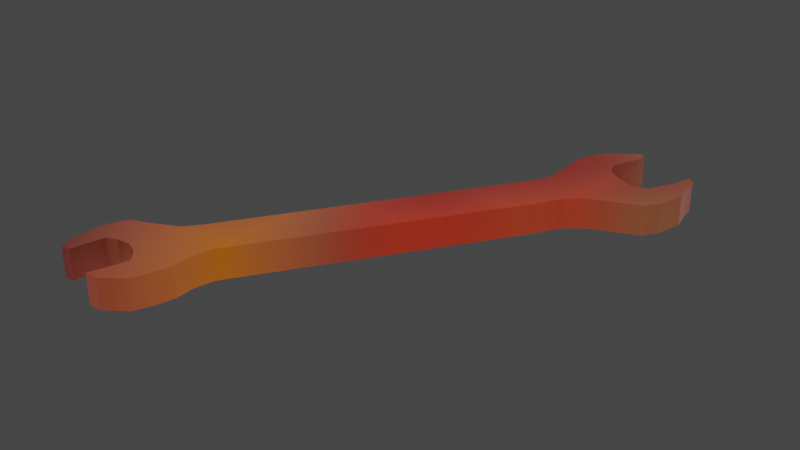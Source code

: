 # Source: Wrench.blend  (saved by Blender 3.2.14; exported with 4.5.12 LTS)
import bpy
from mathutils import Matrix  # noqa: F401  (used for matrix-valued properties, if any)

bpy.ops.wm.read_factory_settings(use_empty=True)
scene = bpy.context.scene
scene.name = 'Scene'

# ---- collections
col_collection = bpy.data.collections.new('Collection'); scene.collection.children.link(col_collection)

# ---- images (referenced by path relative to the original .blend; pixels are not part of the script)
import os
ASSET_DIR = os.environ.get("B2B_ASSET_DIR", "")  # directory of the original .blend (textures are referenced by path, not embedded)
HERE = os.path.dirname(os.path.abspath(__file__))  # packed textures are extracted next to this script under _unpacked/

def load_image(name, relpath, width, height, colorspace="sRGB"):
    """Load a texture the original file referenced (path relative to the .blend, or extracted next to this script)."""
    p = next((c for c in (os.path.join(HERE, relpath), os.path.join(ASSET_DIR, relpath)) if relpath and os.path.exists(c)), "")
    if p:
        img = bpy.data.images.load(p, check_existing=True)
        img.name = name
    else:  # same state as the original file: an image datablock whose file is absent (Cycles renders it pink)
        img = bpy.data.images.new(name, width, height)
        img.source = "FILE"
        img.filepath = "//" + (relpath or name)
    img.colorspace_settings.name = colorspace
    return img
img_wrench = load_image('Wrench', 'Wrench.png', 1024, 1024, 'sRGB')

# ---- materials (node trees are filled in below, after node groups)
mat_wrench = bpy.data.materials.new('Wrench')

# ---- material node trees
mat_wrench.use_nodes = True; mat_wrench.node_tree.nodes.clear()
_N = mat_wrench.node_tree.nodes; _L = mat_wrench.node_tree.links
n0 = _N.new('ShaderNodeMix'); n0.name = 'Mix'; n0.location = (-572, 374)
n0.data_type = 'RGBA'
n0.blend_type = 'MULTIPLY'
n0.inputs[7].default_value = (0.0487, 0.0327, 0.0258, 1.0)
n1 = _N.new('ShaderNodeInvert'); n1.name = 'Invert'; n1.location = (-574, 181)
n2 = _N.new('ShaderNodeMix'); n2.name = 'Mix.001'; n2.location = (-368, 332)
n2.data_type = 'RGBA'
n2.blend_type = 'MULTIPLY'
n2.inputs[7].default_value = (0.8808, 1.0, 0.07283, 1.0)
n3 = _N.new('ShaderNodeValToRGB'); n3.name = 'ColorRamp'; n3.location = (-874, 541)
while len(n3.color_ramp.elements) > 1: n3.color_ramp.elements.remove(n3.color_ramp.elements[-1])
n3.color_ramp.elements[0].position = 0.0; n3.color_ramp.elements[0].color = (1.0, 0.001928, 0.0, 1.0)
_e = n3.color_ramp.elements.new(1.0); _e.color = (0.1859, 0.1859, 0.1859, 1.0)
n4 = _N.new('ShaderNodeTexVoronoi'); n4.name = 'Voronoi Texture'; n4.location = (-1052, 330)
n4.voronoi_dimensions = '2D'
n4.distance = 'MANHATTAN'
n4.feature = 'SMOOTH_F1'
n4.inputs[2].default_value = -1.7
n4.inputs[7].default_value = 0.6
n5 = _N.new('ShaderNodeBsdfPrincipled'); n5.name = 'Principled BSDF'; n5.location = (-185, 356)
n5.distribution = 'GGX'
n5.subsurface_method = 'RANDOM_WALK_SKIN'
n5.inputs[1].default_value = 0.4545
n5.inputs[3].default_value = 1.45
n5.inputs[13].default_value = 0.0
n5.inputs[27].default_value = (0.0, 0.0, 0.0, 1.0)
n5.inputs[28].default_value = 1.0
n6 = _N.new('ShaderNodeOutputMaterial'); n6.name = 'Material Output'; n6.location = (121, 343)
n7 = _N.new('ShaderNodeTexImage'); n7.name = 'Image Texture'; n7.location = (-182, 644)
n7.image = img_wrench
_L.new(n5.outputs[0], n6.inputs[0])
_L.new(n4.outputs[1], n3.inputs[0])
_L.new(n3.outputs[0], n0.inputs[6])
_L.new(n4.outputs[0], n0.inputs[0])
_L.new(n2.outputs[2], n5.inputs[0])
_L.new(n0.outputs[2], n2.inputs[6])
_L.new(n1.outputs[0], n2.inputs[0])
_L.new(n4.outputs[0], n1.inputs[1])
n6.is_active_output = True

# ---- world
world_world = bpy.data.worlds.new('World'); scene.world = world_world
world_world.use_nodes = True; world_world.node_tree.nodes.clear()
_N = world_world.node_tree.nodes; _L = world_world.node_tree.links
n0 = _N.new('ShaderNodeOutputWorld'); n0.name = 'World Output'; n0.location = (300, 300)
n1 = _N.new('ShaderNodeBackground'); n1.name = 'Background'; n1.location = (10, 300)
n1.inputs[0].default_value = (0.05088, 0.05088, 0.05088, 1.0)
_L.new(n1.outputs[0], n0.inputs[0])
n0.is_active_output = True
world_world.color = (0.05088, 0.05088, 0.05088)
world_world.use_sun_shadow = False
world_world.sun_shadow_jitter_overblur = 0.0

# ---- lights
light_area = bpy.data.lights.new('Area', 'AREA')
light_area.transmission_factor = 0.0
light_area.energy = 589.0
light_area.shadow_soft_size = 1.0
light_area.shadow_maximum_resolution = 0.006
light_area.use_absolute_resolution = True
light_area.size = 1.0
light_area.size_y = 1.0
light_area_001 = bpy.data.lights.new('Area.001', 'AREA')
light_area_001.transmission_factor = 0.0
light_area_001.energy = 589.0
light_area_001.shadow_soft_size = 1.0
light_area_001.shadow_maximum_resolution = 0.006
light_area_001.use_absolute_resolution = True
light_area_001.size = 1.0
light_area_001.size_y = 1.0

# ---- meshes
me_plane = bpy.data.meshes.new('Plane')
me_plane.from_pydata([(-1.0, -1.0, 0.0), (1.0, -1.0, 0.0), (-1.0, 1.0, 0.0), (1.0, 1.0, 0.0), (-0.3806, -0.4428, 0.0), (0.2071, 0.4638, 0.0), (0.2221, 0.504, 0.0), (0.2247, 0.5593, 0.0), (0.2196, 0.6296, 0.0), (0.2196, 0.6999, 0.0), (0.2674, 0.7878, 0.0), (0.3201, 0.8255, 0.0), (0.3578, 0.8531, 0.0), (0.3804, 0.838, 0.0), (0.3728, 0.8054, 0.0), (0.3527, 0.7551, 0.0), (0.3352, 0.7125, 0.0), (0.3553, 0.6622, 0.0), (0.4055, 0.6296, 0.0), (0.4532, 0.6095, 0.0), (0.511, 0.6246, 0.0), (0.5537, 0.7099, 0.0), (0.5763, 0.7803, 0.0), (0.5964, 0.7577, 0.0), (0.6014, 0.72, 0.0), (0.6164, 0.6446, 0.0), (0.5938, 0.5593, 0.0), (0.5637, 0.509, 0.0), (0.4934, 0.4764, 0.0), (0.4406, 0.4588, 0.0), (0.3904, 0.4312, 0.0), (0.3427, 0.391, 0.0), (0.295, 0.3031, 0.0), (-0.2425, -0.5257, 0.0), (-0.2575, -0.601, 0.0), (-0.2525, -0.6613, 0.0), (-0.2701, -0.7291, 0.0), (-0.2952, -0.7869, 0.0), (-0.363, -0.8371, 0.0), (-0.4057, -0.8396, 0.0), (-0.368, -0.7166, 0.0), (-0.4057, -0.6764, 0.0), (-0.4484, -0.6563, 0.0), (-0.4986, -0.6613, 0.0), (-0.5338, -0.6789, 0.0), (-0.5564, -0.7869, 0.0), (-0.584, -0.7919, 0.0), (-0.6041, -0.7417, 0.0), (-0.6066, -0.6437, 0.0), (-0.5865, -0.5835, 0.0), (-0.5614, -0.5533, 0.0), (-0.5212, -0.5408, 0.0), (-0.4635, -0.5131, 0.0), (-0.4183, -0.4905, 0.0)], [], [(0, 1, 3, 25, 26, 27, 28, 29, 30, 31, 32, 33, 34, 35, 36, 37, 38, 39, 40, 41, 42, 43, 44, 45, 46, 47, 48), (49, 50, 51, 52, 53, 4, 5, 6, 7, 8, 9, 10, 11, 12, 13, 14, 15, 16, 17, 18, 19, 20, 21, 22, 23, 24, 25, 3, 2, 0, 48)])
_uv = me_plane.uv_layers.new(name='UVMap')
_uv.uv.foreach_set('vector', [0.0, 0.0, 1.0, 0.0, 1.0, 1.0, 0.8082, 0.8223, 0.7969, 0.7796, 0.7819, 0.7545, 0.7467, 0.7382, 0.7203, 0.7294, 0.6952, 0.7156, 0.6713, 0.6955, 0.6475, 0.6515, 0.3788, 0.2372, 0.3712, 0.1995, 0.3737, 0.1693, 0.3649, 0.1354, 0.3524, 0.1066, 0.3185, 0.08144, 0.2971, 0.08018, 0.316, 0.1417, 0.2971, 0.1618, 0.2758, 0.1719, 0.2507, 0.1693, 0.2331, 0.1606, 0.2218, 0.1066, 0.208, 0.104, 0.1979, 0.1292, 0.1967, 0.1781, 0.2067, 0.2083, 0.2193, 0.2233, 0.2394, 0.2296, 0.2683, 0.2434, 0.2909, 0.2547, 0.3097, 0.2786, 0.6035, 0.7319, 0.6111, 0.752, 0.6123, 0.7796, 0.6098, 0.8148, 0.6098, 0.8499, 0.6337, 0.8939, 0.66, 0.9127, 0.6789, 0.9265, 0.6902, 0.919, 0.6864, 0.9027, 0.6764, 0.8776, 0.6676, 0.8562, 0.6776, 0.8311, 0.7027, 0.8148, 0.7266, 0.8047, 0.7555, 0.8123, 0.7768, 0.855, 0.7881, 0.8901, 0.7982, 0.8788, 0.8007, 0.86, 0.8082, 0.8223, 1.0, 1.0, 0.0, 1.0, 0.0, 0.0, 0.1967, 0.1781])
me_plane.materials.append(mat_wrench)
me_plane.update()
me_plane_001 = bpy.data.meshes.new('Plane.001')
me_plane_001.from_pydata([(-0.3806, -0.4428, 0.0), (0.2071, 0.4638, 0.0), (0.2221, 0.504, 0.0), (0.2247, 0.5593, 0.0), (0.2196, 0.6296, 0.0), (0.2196, 0.6999, 0.0), (0.2674, 0.7878, 0.0), (0.3201, 0.8255, 0.0), (0.3578, 0.8531, 0.0), (0.3804, 0.838, 0.0), (0.3728, 0.8054, 0.0), (0.3527, 0.7551, 0.0), (0.3352, 0.7125, 0.0), (0.3553, 0.6622, 0.0), (0.4055, 0.6296, 0.0), (0.4532, 0.6095, 0.0), (0.511, 0.6246, 0.0), (0.5537, 0.7099, 0.0), (0.5763, 0.7803, 0.0), (0.5964, 0.7577, 0.0), (0.6014, 0.72, 0.0), (0.6164, 0.6446, 0.0), (0.5938, 0.5593, 0.0), (0.5637, 0.509, 0.0), (0.4934, 0.4764, 0.0), (0.4406, 0.4588, 0.0), (0.3904, 0.4312, 0.0), (0.3427, 0.391, 0.0), (0.295, 0.3031, 0.0), (-0.2425, -0.5257, 0.0), (-0.2575, -0.601, 0.0), (-0.2525, -0.6613, 0.0), (-0.2701, -0.7291, 0.0), (-0.2952, -0.7869, 0.0), (-0.363, -0.8371, 0.0), (-0.4057, -0.8396, 0.0), (-0.368, -0.7166, 0.0), (-0.4057, -0.6764, 0.0), (-0.4484, -0.6563, 0.0), (-0.4986, -0.6613, 0.0), (-0.5338, -0.6789, 0.0), (-0.5564, -0.7869, 0.0), (-0.584, -0.7919, 0.0), (-0.6041, -0.7417, 0.0), (-0.6066, -0.6437, 0.0), (-0.5865, -0.5835, 0.0), (-0.5614, -0.5533, 0.0), (-0.5212, -0.5408, 0.0), (-0.4635, -0.5131, 0.0), (-0.4183, -0.4905, 0.0), (-0.3806, -0.4428, 0.1032), (0.2071, 0.4638, 0.1032), (0.2221, 0.504, 0.1032), (0.2247, 0.5593, 0.1032), (0.2196, 0.6296, 0.1032), (0.2196, 0.6999, 0.1032), (0.2674, 0.7878, 0.1032), (0.3201, 0.8255, 0.1032), (0.3578, 0.8531, 0.1032), (0.3804, 0.838, 0.1032), (0.3728, 0.8054, 0.1032), (0.3527, 0.7551, 0.1032), (0.3352, 0.7125, 0.1032), (0.3553, 0.6622, 0.1032), (0.4055, 0.6296, 0.1032), (0.4532, 0.6095, 0.1032), (0.511, 0.6246, 0.1032), (0.5537, 0.7099, 0.1032), (0.5763, 0.7803, 0.1032), (0.5964, 0.7577, 0.1032), (0.6014, 0.72, 0.1032), (0.6164, 0.6446, 0.1032), (0.5938, 0.5593, 0.1032), (0.5637, 0.509, 0.1032), (0.4934, 0.4764, 0.1032), (0.4406, 0.4588, 0.1032), (0.3904, 0.4312, 0.1032), (0.3427, 0.391, 0.1032), (0.295, 0.3031, 0.1032), (-0.2425, -0.5257, 0.1032), (-0.2575, -0.601, 0.1032), (-0.2525, -0.6613, 0.1032), (-0.2701, -0.7291, 0.1032), (-0.2952, -0.7869, 0.1032), (-0.363, -0.8371, 0.1032), (-0.4057, -0.8396, 0.1032), (-0.368, -0.7166, 0.1032), (-0.4057, -0.6764, 0.1032), (-0.4484, -0.6563, 0.1032), (-0.4986, -0.6613, 0.1032), (-0.5338, -0.6789, 0.1032), (-0.5564, -0.7869, 0.1032), (-0.584, -0.7919, 0.1032), (-0.6041, -0.7417, 0.1032), (-0.6066, -0.6437, 0.1032), (-0.5865, -0.5835, 0.1032), (-0.5614, -0.5533, 0.1032), (-0.5212, -0.5408, 0.1032), (-0.4635, -0.5131, 0.1032), (-0.4183, -0.4905, 0.1032)], [], [(44, 45, 46, 47, 48, 49, 0, 1, 2, 3, 4, 5, 6, 7, 8, 9, 10, 11, 12, 13, 14, 15, 16, 17, 18, 19, 20, 21, 22, 23, 24, 25, 26, 27, 28, 29, 30, 31, 32, 33, 34, 35, 36, 37, 38, 39, 40, 41, 42, 43), (94, 93, 92, 91, 90, 89, 88, 87, 86, 85, 84, 83, 82, 81, 80, 79, 78, 77, 76, 75, 74, 73, 72, 71, 70, 69, 68, 67, 66, 65, 64, 63, 62, 61, 60, 59, 58, 57, 56, 55, 54, 53, 52, 51, 50, 99, 98, 97, 96, 95), (1, 0, 50, 51), (28, 27, 77, 78), (15, 14, 64, 65), (42, 41, 91, 92), (2, 1, 51, 52), (29, 28, 78, 79), (16, 15, 65, 66), (43, 42, 92, 93), (3, 2, 52, 53), (30, 29, 79, 80), (17, 16, 66, 67), (44, 43, 93, 94), (4, 3, 53, 54), (31, 30, 80, 81), (18, 17, 67, 68), (45, 44, 94, 95), (5, 4, 54, 55), (32, 31, 81, 82), (19, 18, 68, 69), (46, 45, 95, 96), (6, 5, 55, 56), (33, 32, 82, 83), (20, 19, 69, 70), (47, 46, 96, 97), (7, 6, 56, 57), (34, 33, 83, 84), (21, 20, 70, 71), (48, 47, 97, 98), (8, 7, 57, 58), (35, 34, 84, 85), (22, 21, 71, 72), (49, 48, 98, 99), (9, 8, 58, 59), (36, 35, 85, 86), (23, 22, 72, 73), (0, 49, 99, 50), (10, 9, 59, 60), (37, 36, 86, 87), (24, 23, 73, 74), (11, 10, 60, 61), (38, 37, 87, 88), (25, 24, 74, 75), (12, 11, 61, 62), (39, 38, 88, 89), (26, 25, 75, 76), (13, 12, 62, 63), (40, 39, 89, 90), (27, 26, 76, 77), (14, 13, 63, 64), (41, 40, 90, 91)])
_uv = me_plane_001.uv_layers.new(name='UVMap')
_uv.uv.foreach_set('vector', [0.1967, 0.1781, 0.2067, 0.2083, 0.2193, 0.2233, 0.2394, 0.2296, 0.2683, 0.2434, 0.2909, 0.2547, 0.3097, 0.2786, 0.6035, 0.7319, 0.6111, 0.752, 0.6123, 0.7796, 0.6098, 0.8148, 0.6098, 0.8499, 0.6337, 0.8939, 0.66, 0.9127, 0.6789, 0.9265, 0.6902, 0.919, 0.6864, 0.9027, 0.6764, 0.8776, 0.6676, 0.8562, 0.6776, 0.8311, 0.7027, 0.8148, 0.7266, 0.8047, 0.7555, 0.8123, 0.7768, 0.855, 0.7881, 0.8901, 0.7982, 0.8788, 0.8007, 0.86, 0.8082, 0.8223, 0.7969, 0.7796, 0.7819, 0.7545, 0.7467, 0.7382, 0.7203, 0.7294, 0.6952, 0.7156, 0.6713, 0.6955, 0.6475, 0.6515, 0.3788, 0.2372, 0.3712, 0.1995, 0.3737, 0.1693, 0.3649, 0.1354, 0.3524, 0.1066, 0.3185, 0.08144, 0.2971, 0.08018, 0.316, 0.1417, 0.2971, 0.1618, 0.2758, 0.1719, 0.2507, 0.1693, 0.2331, 0.1606, 0.2218, 0.1066, 0.208, 0.104, 0.1979, 0.1292, 0.1967, 0.1781, 0.1979, 0.1292, 0.208, 0.104, 0.2218, 0.1066, 0.2331, 0.1606, 0.2507, 0.1693, 0.2758, 0.1719, 0.2971, 0.1618, 0.316, 0.1417, 0.2971, 0.08018, 0.3185, 0.08144, 0.3524, 0.1066, 0.3649, 0.1354, 0.3737, 0.1693, 0.3712, 0.1995, 0.3788, 0.2372, 0.6475, 0.6515, 0.6713, 0.6955, 0.6952, 0.7156, 0.7203, 0.7294, 0.7467, 0.7382, 0.7819, 0.7545, 0.7969, 0.7796, 0.8082, 0.8223, 0.8007, 0.86, 0.7982, 0.8788, 0.7881, 0.8901, 0.7768, 0.855, 0.7555, 0.8123, 0.7266, 0.8047, 0.7027, 0.8148, 0.6776, 0.8311, 0.6676, 0.8562, 0.6764, 0.8776, 0.6864, 0.9027, 0.6902, 0.919, 0.6789, 0.9265, 0.66, 0.9127, 0.6337, 0.8939, 0.6098, 0.8499, 0.6098, 0.8148, 0.6123, 0.7796, 0.6111, 0.752, 0.6035, 0.7319, 0.3097, 0.2786, 0.2909, 0.2547, 0.2683, 0.2434, 0.2394, 0.2296, 0.2193, 0.2233, 0.2067, 0.2083, 0.6035, 0.7319, 0.3097, 0.2786, 0.3097, 0.2786, 0.6035, 0.7319, 0.6475, 0.6515, 0.6713, 0.6955, 0.6713, 0.6955, 0.6475, 0.6515, 0.7266, 0.8047, 0.7027, 0.8148, 0.7027, 0.8148, 0.7266, 0.8047, 0.208, 0.104, 0.2218, 0.1066, 0.2218, 0.1066, 0.208, 0.104, 0.6111, 0.752, 0.6035, 0.7319, 0.6035, 0.7319, 0.6111, 0.752, 0.3788, 0.2372, 0.6475, 0.6515, 0.6475, 0.6515, 0.3788, 0.2372, 0.7555, 0.8123, 0.7266, 0.8047, 0.7266, 0.8047, 0.7555, 0.8123, 0.1979, 0.1292, 0.208, 0.104, 0.208, 0.104, 0.1979, 0.1292, 0.6123, 0.7796, 0.6111, 0.752, 0.6111, 0.752, 0.6123, 0.7796, 0.3712, 0.1995, 0.3788, 0.2372, 0.3788, 0.2372, 0.3712, 0.1995, 0.7768, 0.855, 0.7555, 0.8123, 0.7555, 0.8123, 0.7768, 0.855, 0.1967, 0.1781, 0.1979, 0.1292, 0.1979, 0.1292, 0.1967, 0.1781, 0.6098, 0.8148, 0.6123, 0.7796, 0.6123, 0.7796, 0.6098, 0.8148, 0.3737, 0.1693, 0.3712, 0.1995, 0.3712, 0.1995, 0.3737, 0.1693, 0.7881, 0.8901, 0.7768, 0.855, 0.7768, 0.855, 0.7881, 0.8901, 0.2067, 0.2083, 0.1967, 0.1781, 0.1967, 0.1781, 0.2067, 0.2083, 0.6098, 0.8499, 0.6098, 0.8148, 0.6098, 0.8148, 0.6098, 0.8499, 0.3649, 0.1354, 0.3737, 0.1693, 0.3737, 0.1693, 0.3649, 0.1354, 0.7982, 0.8788, 0.7881, 0.8901, 0.7881, 0.8901, 0.7982, 0.8788, 0.2193, 0.2233, 0.2067, 0.2083, 0.2067, 0.2083, 0.2193, 0.2233, 0.6337, 0.8939, 0.6098, 0.8499, 0.6098, 0.8499, 0.6337, 0.8939, 0.3524, 0.1066, 0.3649, 0.1354, 0.3649, 0.1354, 0.3524, 0.1066, 0.8007, 0.86, 0.7982, 0.8788, 0.7982, 0.8788, 0.8007, 0.86, 0.2394, 0.2296, 0.2193, 0.2233, 0.2193, 0.2233, 0.2394, 0.2296, 0.66, 0.9127, 0.6337, 0.8939, 0.6337, 0.8939, 0.66, 0.9127, 0.3185, 0.08144, 0.3524, 0.1066, 0.3524, 0.1066, 0.3185, 0.08144, 0.8082, 0.8223, 0.8007, 0.86, 0.8007, 0.86, 0.8082, 0.8223, 0.2683, 0.2434, 0.2394, 0.2296, 0.2394, 0.2296, 0.2683, 0.2434, 0.6789, 0.9265, 0.66, 0.9127, 0.66, 0.9127, 0.6789, 0.9265, 0.2971, 0.08018, 0.3185, 0.08144, 0.3185, 0.08144, 0.2971, 0.08018, 0.7969, 0.7796, 0.8082, 0.8223, 0.8082, 0.8223, 0.7969, 0.7796, 0.2909, 0.2547, 0.2683, 0.2434, 0.2683, 0.2434, 0.2909, 0.2547, 0.6902, 0.919, 0.6789, 0.9265, 0.6789, 0.9265, 0.6902, 0.919, 0.316, 0.1417, 0.2971, 0.08018, 0.2971, 0.08018, 0.316, 0.1417, 0.7819, 0.7545, 0.7969, 0.7796, 0.7969, 0.7796, 0.7819, 0.7545, 0.3097, 0.2786, 0.2909, 0.2547, 0.2909, 0.2547, 0.3097, 0.2786, 0.6864, 0.9027, 0.6902, 0.919, 0.6902, 0.919, 0.6864, 0.9027, 0.2971, 0.1618, 0.316, 0.1417, 0.316, 0.1417, 0.2971, 0.1618, 0.7467, 0.7382, 0.7819, 0.7545, 0.7819, 0.7545, 0.7467, 0.7382, 0.6764, 0.8776, 0.6864, 0.9027, 0.6864, 0.9027, 0.6764, 0.8776, 0.2758, 0.1719, 0.2971, 0.1618, 0.2971, 0.1618, 0.2758, 0.1719, 0.7203, 0.7294, 0.7467, 0.7382, 0.7467, 0.7382, 0.7203, 0.7294, 0.6676, 0.8562, 0.6764, 0.8776, 0.6764, 0.8776, 0.6676, 0.8562, 0.2507, 0.1693, 0.2758, 0.1719, 0.2758, 0.1719, 0.2507, 0.1693, 0.6952, 0.7156, 0.7203, 0.7294, 0.7203, 0.7294, 0.6952, 0.7156, 0.6776, 0.8311, 0.6676, 0.8562, 0.6676, 0.8562, 0.6776, 0.8311, 0.2331, 0.1606, 0.2507, 0.1693, 0.2507, 0.1693, 0.2331, 0.1606, 0.6713, 0.6955, 0.6952, 0.7156, 0.6952, 0.7156, 0.6713, 0.6955, 0.7027, 0.8148, 0.6776, 0.8311, 0.6776, 0.8311, 0.7027, 0.8148, 0.2218, 0.1066, 0.2331, 0.1606, 0.2331, 0.1606, 0.2218, 0.1066])
me_plane_001.materials.append(mat_wrench)
me_plane_001.update()

# ---- objects
ob_empty = bpy.data.objects.new('Empty', None)
ob_plane = bpy.data.objects.new('Plane', me_plane)
ob_wrench = bpy.data.objects.new('wrench', me_plane_001)
ob_area = bpy.data.objects.new('Area', light_area)
ob_area_down = bpy.data.objects.new('Area Down', light_area_001)

# ---- transforms, parenting, visibility, modifiers, constraints
ob_empty.location = (0.0, 0.0, 0.0)
ob_empty.scale = (0.6007, 0.6007, 0.6007)
ob_empty.empty_display_type = 'IMAGE'
ob_empty.empty_display_size = 5.0
ob_empty.hide_render = True
ob_plane.location = (3.612, 0.0, 0.06373)
ob_plane.scale = (1.764, 1.764, 1.764)
ob_plane.hide_render = True
ob_wrench.location = (1.756, 0.0, 0.8822)
ob_wrench.scale = (1.764, 1.764, 1.764)
ob_area.location = (1.828, 0.04732, 3.442)
ob_area.scale = (14.28, 14.28, 14.28)
ob_area_down.location = (1.828, 0.04732, -0.6154)
ob_area_down.rotation_euler = (0.0, 3.142, 0.0)
ob_area_down.scale = (14.28, 14.28, 14.28)

# ---- collection membership
col_collection.objects.link(ob_empty)
col_collection.objects.link(ob_plane)
col_collection.objects.link(ob_wrench)
col_collection.objects.link(ob_area)
col_collection.objects.link(ob_area_down)

# ---- scene / render settings (as saved in the file)
scene.frame_start = 1; scene.frame_end = 250; scene.frame_set(1)
scene.render.engine = 'CYCLES'
scene.cycles.sampling_pattern = 'TABULATED_SOBOL'
scene.cycles.use_light_tree = False
scene.view_settings.view_transform = 'Filmic'
bpy.context.view_layer.update()

# ---- added for rendering (the .blend has no active camera): camera
cam_auto = bpy.data.cameras.new('AutoCamera')
cam_auto.lens = 50.0
cam_auto.sensor_width = 36.0
cam_auto.clip_end = 1000.0
ob_auto_camera = bpy.data.objects.new('AutoCamera', cam_auto)
scene.collection.objects.link(ob_auto_camera)
ob_auto_camera.location = (5.17816, -4.08416, 3.704)
ob_auto_camera.rotation_euler = (1.09748, -7.21219e-08, 0.694738)
scene.camera = ob_auto_camera
bpy.context.view_layer.update()
